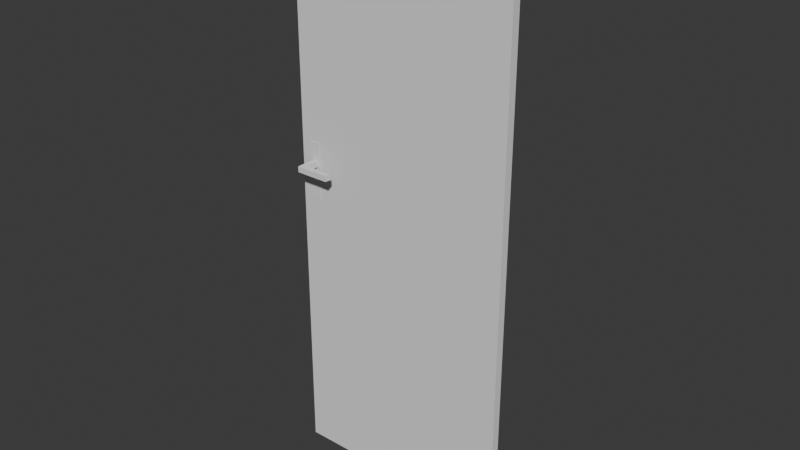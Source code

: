 # Source: dvere.blend  (saved by Blender 4.3.34; exported with 4.5.12 LTS)
import bpy
from mathutils import Matrix  # noqa: F401  (used for matrix-valued properties, if any)

bpy.ops.wm.read_factory_settings(use_empty=True)
scene = bpy.context.scene
scene.name = 'Scene'

# ---- collections
col_collection = bpy.data.collections.new('Collection'); scene.collection.children.link(col_collection)

# ---- world
world_world = bpy.data.worlds.new('World'); scene.world = world_world
world_world.use_nodes = True; world_world.node_tree.nodes.clear()
_N = world_world.node_tree.nodes; _L = world_world.node_tree.links
n0 = _N.new('ShaderNodeOutputWorld'); n0.name = 'World Output'; n0.location = (300, 300)
n1 = _N.new('ShaderNodeBackground'); n1.name = 'Background'; n1.location = (10, 300)
n1.inputs[0].default_value = (0.05088, 0.05088, 0.05088, 1.0)
_L.new(n1.outputs[0], n0.inputs[0])
n0.is_active_output = True
world_world.color = (0.05088, 0.05088, 0.05088)
world_world.sun_shadow_jitter_overblur = 0.0

# ---- meshes
me_cube_001 = bpy.data.meshes.new('Cube.001')
me_cube_001.from_pydata([(-2.533e-08, -0.015, 0.0), (-2.533e-08, -0.015, 2.0), (-2.533e-08, 0.015, 0.0), (-2.533e-08, 0.015, 2.0), (0.8, -0.015, 0.0), (0.8, -0.015, 2.0), (0.8, 0.015, 0.0), (0.8, 0.015, 2.0), (0.035, -0.0165, 0.995), (0.035, -0.0165, 1.195), (0.072, -0.0165, 0.995), (0.072, -0.0165, 1.195), (0.0635, -0.0665, 1.11), (0.0635, -0.0665, 1.13), (0.0435, -0.0865, 1.11), (0.0435, -0.0865, 1.13), (0.1635, -0.0665, 1.13), (0.1635, -0.0665, 1.11), (0.1635, -0.0865, 1.13), (0.1635, -0.0865, 1.11), (0.035, 0.0165, 0.995), (0.035, 0.0165, 1.195), (0.072, 0.0165, 0.995), (0.072, 0.0165, 1.195), (0.0635, 0.0665, 1.11), (0.0635, 0.0665, 1.13), (0.0435, 0.0865, 1.11), (0.0435, 0.0865, 1.13), (0.1635, 0.0665, 1.13), (0.1635, 0.0665, 1.11), (0.1635, 0.0865, 1.13), (0.1635, 0.0865, 1.11)], [], [(0, 1, 3, 2), (2, 3, 7, 6), (6, 7, 5, 4), (4, 5, 1, 0), (2, 6, 4, 0), (7, 3, 1, 5), (20, 8, 9, 21), (10, 11, 9, 8), (26, 14, 15, 27), (12, 13, 16, 17), (14, 19, 18, 15), (15, 18, 16, 13), (17, 16, 18, 19), (12, 17, 19, 14), (22, 10, 8, 20), (22, 20, 21, 23), (21, 9, 11, 23), (23, 11, 10, 22), (27, 15, 13, 25), (24, 29, 28, 25), (25, 13, 12, 24), (26, 27, 30, 31), (27, 25, 28, 30), (29, 31, 30, 28), (24, 26, 31, 29), (24, 12, 14, 26)])
_uv = me_cube_001.uv_layers.new(name='UVMap')
_uv.uv.foreach_set('vector', [0.01612, 0.01612, 0.01612, 0.9839, 0.001603, 0.9839, 0.001603, 0.01612, 0.8081, 0.001603, 0.8081, 0.9694, 0.4209, 0.9694, 0.4209, 0.001603, 0.4177, 0.01612, 0.4177, 0.9839, 0.4032, 0.9839, 0.4032, 0.01612, 0.4032, 0.01612, 0.4032, 0.9839, 0.01612, 0.9839, 0.01612, 0.01612, 0.01612, 0.001603, 0.4032, 0.001603, 0.4032, 0.01612, 0.01612, 0.01612, 0.4032, 0.9984, 0.01612, 0.9984, 0.01612, 0.9839, 0.4032, 0.9839, 0.8113, 0.3914, 0.8272, 0.3914, 0.8272, 0.4882, 0.8113, 0.4882, 0.8451, 0.3914, 0.8451, 0.4882, 0.8272, 0.4882, 0.8272, 0.3914, 0.879, 0.05967, 0.879, 0.1434, 0.8693, 0.1434, 0.8693, 0.05967, 0.879, 0.2595, 0.8693, 0.2595, 0.8693, 0.2111, 0.879, 0.2111, 0.879, 0.1434, 0.879, 0.2014, 0.8693, 0.2014, 0.8693, 0.1434, 0.8113, 0.2014, 0.8693, 0.2014, 0.8693, 0.2111, 0.8209, 0.2111, 0.879, 0.2111, 0.8693, 0.2111, 0.8693, 0.2014, 0.879, 0.2014, 0.9274, 0.2111, 0.879, 0.2111, 0.879, 0.2014, 0.9371, 0.2014, 0.8451, 0.3755, 0.8451, 0.3914, 0.8272, 0.3914, 0.8272, 0.3755, 0.8113, 0.5074, 0.8292, 0.5074, 0.8292, 0.6042, 0.8113, 0.6042, 0.8272, 0.5042, 0.8272, 0.4882, 0.8451, 0.4882, 0.8451, 0.5042, 0.8611, 0.4882, 0.8451, 0.4882, 0.8451, 0.3914, 0.8611, 0.3914, 0.8113, 0.2852, 0.8113, 0.2014, 0.8209, 0.2111, 0.8209, 0.2755, 0.879, 0.3239, 0.879, 0.3723, 0.8693, 0.3723, 0.8693, 0.3239, 0.8693, 0.3239, 0.8693, 0.2595, 0.879, 0.2595, 0.879, 0.3239, 0.879, 0.05967, 0.8693, 0.05967, 0.8693, 0.001603, 0.879, 0.001603, 0.8113, 0.2852, 0.8209, 0.2755, 0.8693, 0.2755, 0.8693, 0.2852, 0.8113, 0.617, 0.8113, 0.6074, 0.8209, 0.6074, 0.8209, 0.617, 0.9274, 0.2755, 0.9371, 0.2852, 0.879, 0.2852, 0.879, 0.2755, 0.9274, 0.2755, 0.9274, 0.2111, 0.9371, 0.2014, 0.9371, 0.2852])
_ca = me_cube_001.color_attributes.new('Attribute', 'BYTE_COLOR', 'CORNER')
_ca.data.foreach_set('color', [1.0, 1.0, 1.0, 1.0, 1.0, 1.0, 1.0, 1.0, 1.0, 1.0, 1.0, 1.0, 1.0, 1.0, 1.0, 1.0, 1.0, 1.0, 1.0, 1.0, 1.0, 1.0, 1.0, 1.0, 1.0, 1.0, 1.0, 1.0, 1.0, 1.0, 1.0, 1.0, 1.0, 1.0, 1.0, 1.0, 1.0, 1.0, 1.0, 1.0, 1.0, 1.0, 1.0, 1.0, 1.0, 1.0, 1.0, 1.0, 1.0, 1.0, 1.0, 1.0, 1.0, 1.0, 1.0, 1.0, 1.0, 1.0, 1.0, 1.0, 1.0, 1.0, 1.0, 1.0, 1.0, 1.0, 1.0, 1.0, 1.0, 1.0, 1.0, 1.0, 1.0, 1.0, 1.0, 1.0, 1.0, 1.0, 1.0, 1.0, 1.0, 1.0, 1.0, 1.0, 1.0, 1.0, 1.0, 1.0, 1.0, 1.0, 1.0, 1.0, 1.0, 1.0, 1.0, 1.0, 0.521, 0.521, 0.521, 1.0, 0.521, 0.521, 0.521, 1.0, 0.521, 0.521, 0.521, 1.0, 0.521, 0.521, 0.521, 1.0, 0.521, 0.521, 0.521, 1.0, 0.521, 0.521, 0.521, 1.0, 0.521, 0.521, 0.521, 1.0, 0.521, 0.521, 0.521, 1.0, 0.1746, 0.1746, 0.1746, 1.0, 0.1746, 0.1746, 0.1746, 1.0, 0.1746, 0.1746, 0.1746, 1.0, 0.1746, 0.1746, 0.1746, 1.0, 0.1746, 0.1746, 0.1746, 1.0, 0.1746, 0.1746, 0.1746, 1.0, 0.1746, 0.1746, 0.1746, 1.0, 0.1746, 0.1746, 0.1746, 1.0, 0.1746, 0.1746, 0.1746, 1.0, 0.1746, 0.1746, 0.1746, 1.0, 0.1746, 0.1746, 0.1746, 1.0, 0.1746, 0.1746, 0.1746, 1.0, 0.1746, 0.1746, 0.1746, 1.0, 0.1746, 0.1746, 0.1746, 1.0, 0.1746, 0.1746, 0.1746, 1.0, 0.1746, 0.1746, 0.1746, 1.0, 0.1746, 0.1746, 0.1746, 1.0, 0.1746, 0.1746, 0.1746, 1.0, 0.1746, 0.1746, 0.1746, 1.0, 0.1746, 0.1746, 0.1746, 1.0, 0.1746, 0.1746, 0.1746, 1.0, 0.1746, 0.1746, 0.1746, 1.0, 0.1746, 0.1746, 0.1746, 1.0, 0.1746, 0.1746, 0.1746, 1.0, 0.521, 0.521, 0.521, 1.0, 0.521, 0.521, 0.521, 1.0, 0.521, 0.521, 0.521, 1.0, 0.521, 0.521, 0.521, 1.0, 0.521, 0.521, 0.521, 1.0, 0.521, 0.521, 0.521, 1.0, 0.521, 0.521, 0.521, 1.0, 0.521, 0.521, 0.521, 1.0, 0.521, 0.521, 0.521, 1.0, 0.521, 0.521, 0.521, 1.0, 0.521, 0.521, 0.521, 1.0, 0.521, 0.521, 0.521, 1.0, 0.521, 0.521, 0.521, 1.0, 0.521, 0.521, 0.521, 1.0, 0.521, 0.521, 0.521, 1.0, 0.521, 0.521, 0.521, 1.0, 0.1746, 0.1746, 0.1746, 1.0, 0.1746, 0.1746, 0.1746, 1.0, 0.1746, 0.1746, 0.1746, 1.0, 0.1746, 0.1746, 0.1746, 1.0, 0.1746, 0.1746, 0.1746, 1.0, 0.1746, 0.1746, 0.1746, 1.0, 0.1746, 0.1746, 0.1746, 1.0, 0.1746, 0.1746, 0.1746, 1.0, 0.1746, 0.1746, 0.1746, 1.0, 0.1746, 0.1746, 0.1746, 1.0, 0.1746, 0.1746, 0.1746, 1.0, 0.1746, 0.1746, 0.1746, 1.0, 0.1746, 0.1746, 0.1746, 1.0, 0.1746, 0.1746, 0.1746, 1.0, 0.1746, 0.1746, 0.1746, 1.0, 0.1746, 0.1746, 0.1746, 1.0, 0.1746, 0.1746, 0.1746, 1.0, 0.1746, 0.1746, 0.1746, 1.0, 0.1746, 0.1746, 0.1746, 1.0, 0.1746, 0.1746, 0.1746, 1.0, 0.1746, 0.1746, 0.1746, 1.0, 0.1746, 0.1746, 0.1746, 1.0, 0.1746, 0.1746, 0.1746, 1.0, 0.1746, 0.1746, 0.1746, 1.0, 0.1746, 0.1746, 0.1746, 1.0, 0.1746, 0.1746, 0.1746, 1.0, 0.1746, 0.1746, 0.1746, 1.0, 0.1746, 0.1746, 0.1746, 1.0, 0.1746, 0.1746, 0.1746, 1.0, 0.1746, 0.1746, 0.1746, 1.0, 0.1746, 0.1746, 0.1746, 1.0, 0.1746, 0.1746, 0.1746, 1.0])
me_cube_001.use_paint_bone_selection = False
me_cube_001.use_paint_mask = True
me_cube_001.update()

# ---- objects
ob_cube = bpy.data.objects.new('Cube', me_cube_001)

# ---- transforms, parenting, visibility, modifiers, constraints
ob_cube.location = (0.0, 0.0, 0.0)

# ---- collection membership
col_collection.objects.link(ob_cube)

# ---- scene / render settings (as saved in the file)
scene.frame_start = 1; scene.frame_end = 250; scene.frame_set(1)
scene.render.engine = 'BLENDER_EEVEE_NEXT'
bpy.context.view_layer.update()

# ---- added for rendering (the .blend has no active camera and no usable light): camera, sun
cam_auto = bpy.data.cameras.new('AutoCamera')
cam_auto.lens = 50.0
cam_auto.sensor_width = 36.0
cam_auto.clip_end = 1000.0
ob_auto_camera = bpy.data.objects.new('AutoCamera', cam_auto)
scene.collection.objects.link(ob_auto_camera)
ob_auto_camera.location = (2.39941, -2.39929, 2.59953)
ob_auto_camera.rotation_euler = (1.09748, -7.21219e-08, 0.694738)
scene.camera = ob_auto_camera
light_auto_sun = bpy.data.lights.new('AutoSun', 'SUN')
light_auto_sun.energy = 3.0
light_auto_sun.angle = 0.0523599
ob_auto_sun = bpy.data.objects.new('AutoSun', light_auto_sun)
scene.collection.objects.link(ob_auto_sun)
ob_auto_sun.rotation_euler = (0.872665, 0.174533, 0.523599)
bpy.context.view_layer.update()
